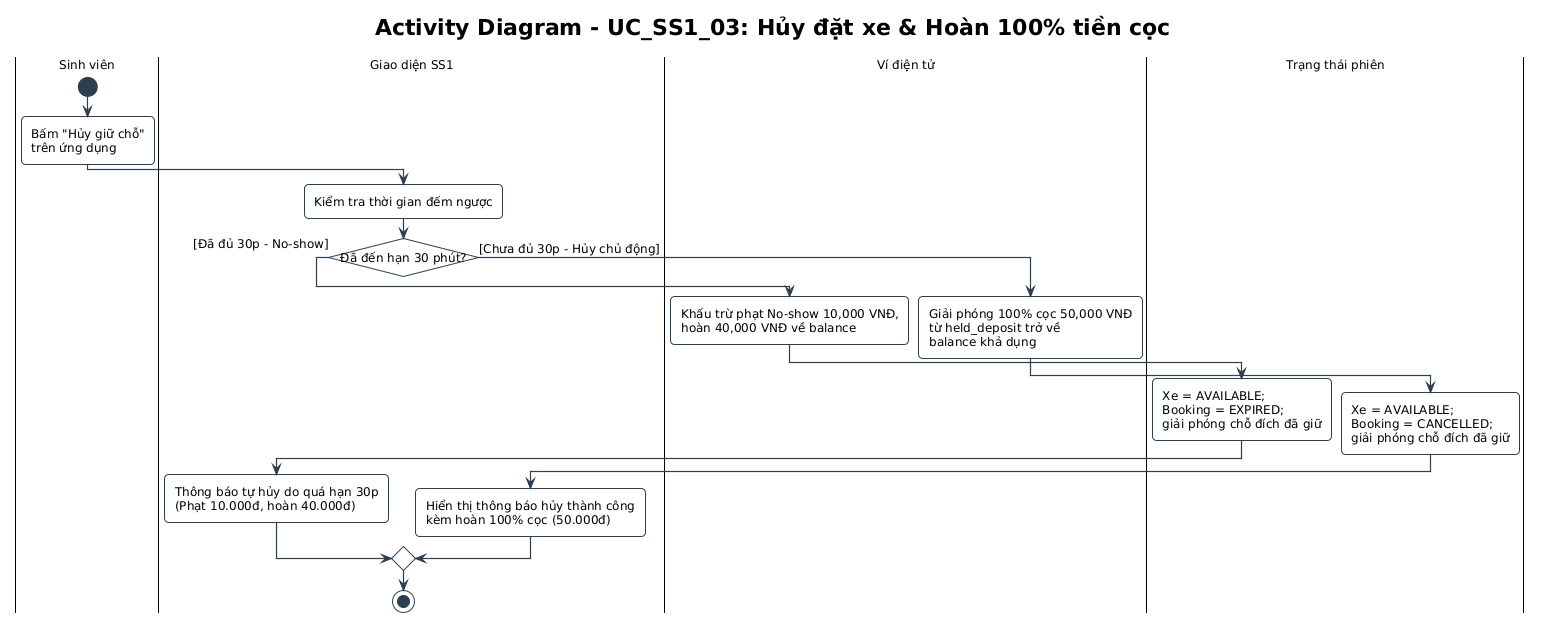

The diagram above was rendered by PlantUML. Its source (embedded in the PNG):
@startuml UC_SS1_03_NguyenThanhDat_activity
!pragma layout smetana
!include ../../../common.puml
skinparam activityMessageAlign center

title Activity Diagram - UC_SS1_03: Hủy đặt xe & Hoàn 100% tiền cọc

|Sinh viên|
start
:Bấm "Hủy giữ chỗ"\ntrên ứng dụng;

|Giao diện SS1|
:Kiểm tra thời gian đếm ngược;

if (Đã đến hạn 30 phút?) then ([Đã đủ 30p - No-show])
  |Ví điện tử|
  :Khấu trừ phạt No-show 10,000 VNĐ,\nhoàn 40,000 VNĐ về balance;
  
  |Trạng thái phiên|
  :Xe = AVAILABLE;\nBooking = EXPIRED;\ngiải phóng chỗ đích đã giữ;
  
  |Giao diện SS1|
  :Thông báo tự hủy do quá hạn 30p\n(Phạt 10.000đ, hoàn 40.000đ);
else ([Chưa đủ 30p - Hủy chủ động])
  |Ví điện tử|
  :Giải phóng 100% cọc 50,000 VNĐ\ntừ held_deposit trở về\nbalance khả dụng;
  
  |Trạng thái phiên|
  :Xe = AVAILABLE;\nBooking = CANCELLED;\ngiải phóng chỗ đích đã giữ;
  
  |Giao diện SS1|
  :Hiển thị thông báo hủy thành công\nkèm hoàn 100% cọc (50.000đ);
endif
stop

@enduml